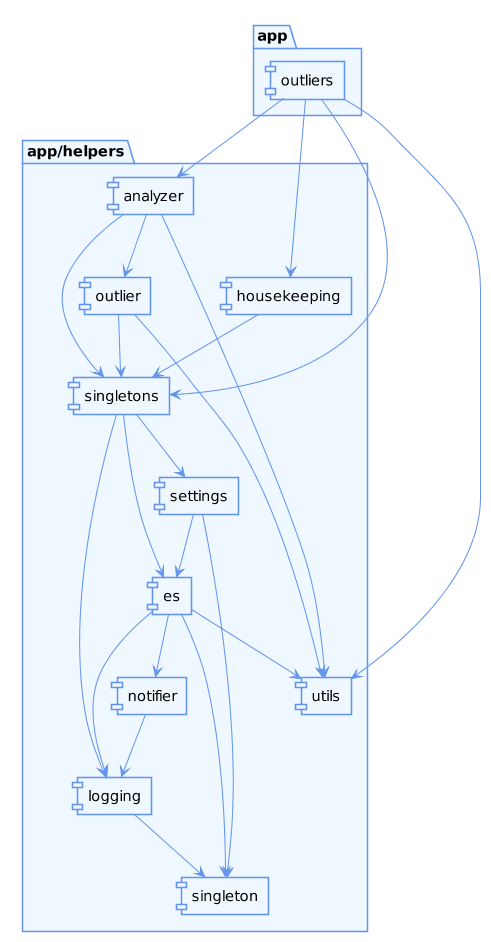

The diagram above was rendered by PlantUML. Its source (embedded in the PNG):
@startuml
skinparam shadowing false
 
skinparam dpi 100
 
skinparam package {
  BackgroundColor AliceBlue
  ArrowColor CornflowerBlue
  BorderColor CornflowerBlue
}

skinparam component {
  BackgroundColor AliceBlue
  ArrowColor CornflowerBlue
  BorderColor CornflowerBlue
}
skinparam stereotypeCBackgroundColor OldLace


package "app" {
  [outliers]
}

package "app/helpers" {
  [analyzer]
  [es]
  [housekeeping]
  [logging]
  [notifier]
  [outlier]
  [settings]
  [singleton]
  [singletons]
  [utils]
}

[outliers] --> [singletons]
[outliers] --> [utils]
[outliers] --> [housekeeping]
[outliers] --> [analyzer]

[singletons] --> [settings]
[singletons] --> [logging]
[singletons] --> [es]

[settings] --> [es]
[settings] --> [singleton]

[outlier] --> [singletons]
[outlier] --> [utils]

[notifier] --> [logging]

[logging] --> [singleton]

[housekeeping] --> [singletons]

[es] --> [singleton]
[es] --> [notifier]
[es] --> [utils]
[es] --> [logging]

[analyzer] --> [singletons]
[analyzer] --> [utils]
[analyzer] --> [outlier]
@enduml